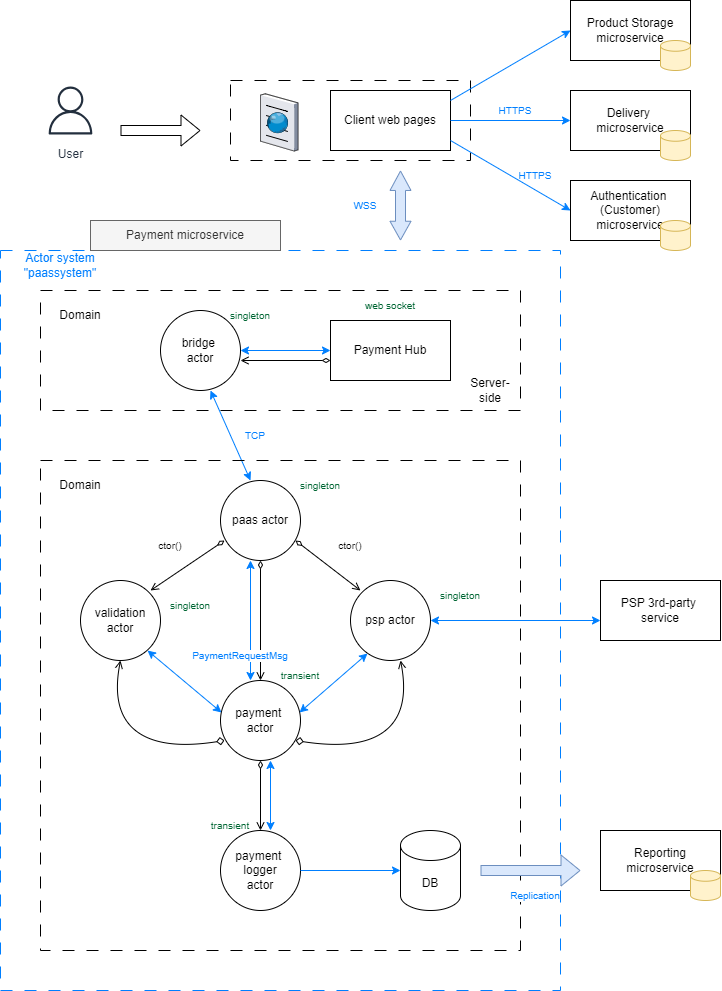

The diagram above was exported from draw.io. Its source (the exported page's mxGraphModel, read from the mxfile embedded in the PNG):
<mxGraphModel dx="1615" dy="869" grid="1" gridSize="10" guides="1" tooltips="1" connect="1" arrows="1" fold="1" page="1" pageScale="1" pageWidth="827" pageHeight="1169" math="0" shadow="0">
  <root>
    <mxCell id="0" />
    <mxCell id="1" parent="0" />
    <mxCell id="MouNl5iUh7ZDfzZ4FlF8-43" value="" style="rounded=0;whiteSpace=wrap;html=1;fillColor=none;strokeColor=#007FFF;dashed=1;dashPattern=12 12;" vertex="1" parent="1">
      <mxGeometry x="40" y="260" width="560" height="740" as="geometry" />
    </mxCell>
    <mxCell id="MouNl5iUh7ZDfzZ4FlF8-23" value="&lt;font color=&quot;#007fff&quot;&gt;Actor system &quot;paassystem&quot;&lt;/font&gt;" style="text;html=1;align=center;verticalAlign=middle;whiteSpace=wrap;rounded=0;" vertex="1" parent="1">
      <mxGeometry x="40" y="260" width="120" height="30" as="geometry" />
    </mxCell>
    <mxCell id="MouNl5iUh7ZDfzZ4FlF8-30" value="User" style="sketch=0;outlineConnect=0;fontColor=#232F3E;gradientColor=none;strokeColor=#232F3E;fillColor=#ffffff;dashed=0;verticalLabelPosition=bottom;verticalAlign=top;align=center;html=1;fontSize=12;fontStyle=0;aspect=fixed;shape=mxgraph.aws4.resourceIcon;resIcon=mxgraph.aws4.user;" vertex="1" parent="1">
      <mxGeometry x="80" y="90" width="60" height="60" as="geometry" />
    </mxCell>
    <mxCell id="MouNl5iUh7ZDfzZ4FlF8-31" value="" style="shape=flexArrow;endArrow=classic;html=1;rounded=0;" edge="1" parent="1">
      <mxGeometry width="50" height="50" relative="1" as="geometry">
        <mxPoint x="160" y="140" as="sourcePoint" />
        <mxPoint x="240" y="140" as="targetPoint" />
      </mxGeometry>
    </mxCell>
    <mxCell id="MouNl5iUh7ZDfzZ4FlF8-32" value="" style="group" vertex="1" connectable="0" parent="1">
      <mxGeometry x="270" y="90" width="240" height="80" as="geometry" />
    </mxCell>
    <mxCell id="MouNl5iUh7ZDfzZ4FlF8-27" value="" style="rounded=0;whiteSpace=wrap;html=1;fillColor=none;dashed=1;dashPattern=12 12;" vertex="1" parent="MouNl5iUh7ZDfzZ4FlF8-32">
      <mxGeometry width="240" height="80" as="geometry" />
    </mxCell>
    <mxCell id="MouNl5iUh7ZDfzZ4FlF8-28" value="" style="verticalLabelPosition=bottom;sketch=0;aspect=fixed;html=1;verticalAlign=top;strokeColor=none;align=center;outlineConnect=0;shape=mxgraph.citrix.browser;" vertex="1" parent="MouNl5iUh7ZDfzZ4FlF8-32">
      <mxGeometry x="30" y="13.260000000000002" width="37.5" height="57.24" as="geometry" />
    </mxCell>
    <mxCell id="MouNl5iUh7ZDfzZ4FlF8-29" value="Client web pages" style="rounded=0;whiteSpace=wrap;html=1;" vertex="1" parent="MouNl5iUh7ZDfzZ4FlF8-32">
      <mxGeometry x="100" y="10" width="120" height="60" as="geometry" />
    </mxCell>
    <mxCell id="MouNl5iUh7ZDfzZ4FlF8-33" value="" style="shape=flexArrow;endArrow=classic;startArrow=classic;html=1;rounded=0;startWidth=10;startSize=5.916666666666667;endWidth=10;endSize=6.156944444444444;fillColor=#dae8fc;strokeColor=#6c8ebf;" edge="1" parent="1">
      <mxGeometry width="100" height="100" relative="1" as="geometry">
        <mxPoint x="440" y="250" as="sourcePoint" />
        <mxPoint x="440" y="180" as="targetPoint" />
      </mxGeometry>
    </mxCell>
    <mxCell id="MouNl5iUh7ZDfzZ4FlF8-35" value="" style="endArrow=classic;startArrow=classic;html=1;rounded=0;strokeColor=#007FFF;" edge="1" parent="1">
      <mxGeometry width="50" height="50" relative="1" as="geometry">
        <mxPoint x="290" y="490" as="sourcePoint" />
        <mxPoint x="250" y="400" as="targetPoint" />
      </mxGeometry>
    </mxCell>
    <mxCell id="MouNl5iUh7ZDfzZ4FlF8-20" value="" style="rounded=0;whiteSpace=wrap;html=1;fillColor=none;dashed=1;dashPattern=12 12;container=0;" vertex="1" parent="1">
      <mxGeometry x="80" y="470" width="480" height="490" as="geometry" />
    </mxCell>
    <mxCell id="MouNl5iUh7ZDfzZ4FlF8-19" value="" style="endArrow=classic;startArrow=classic;html=1;rounded=0;strokeColor=#007FFF;" edge="1" parent="1">
      <mxGeometry width="50" height="50" relative="1" as="geometry">
        <mxPoint x="290" y="690" as="sourcePoint" />
        <mxPoint x="290" y="570" as="targetPoint" />
      </mxGeometry>
    </mxCell>
    <mxCell id="MouNl5iUh7ZDfzZ4FlF8-1" value="paas actor" style="ellipse;whiteSpace=wrap;html=1;aspect=fixed;container=0;" vertex="1" parent="1">
      <mxGeometry x="260" y="490" width="80" height="80" as="geometry" />
    </mxCell>
    <mxCell id="MouNl5iUh7ZDfzZ4FlF8-2" value="payment&amp;nbsp;&lt;div&gt;actor&lt;/div&gt;" style="ellipse;whiteSpace=wrap;html=1;aspect=fixed;container=0;" vertex="1" parent="1">
      <mxGeometry x="260" y="690" width="80" height="80" as="geometry" />
    </mxCell>
    <mxCell id="MouNl5iUh7ZDfzZ4FlF8-3" value="psp actor" style="ellipse;whiteSpace=wrap;html=1;aspect=fixed;container=0;" vertex="1" parent="1">
      <mxGeometry x="390" y="590" width="80" height="80" as="geometry" />
    </mxCell>
    <mxCell id="MouNl5iUh7ZDfzZ4FlF8-4" value="validation actor" style="ellipse;whiteSpace=wrap;html=1;aspect=fixed;container=0;" vertex="1" parent="1">
      <mxGeometry x="120" y="590" width="80" height="80" as="geometry" />
    </mxCell>
    <mxCell id="MouNl5iUh7ZDfzZ4FlF8-5" value="" style="endArrow=diamondThin;html=1;rounded=0;endFill=0;startArrow=open;startFill=0;" edge="1" parent="1">
      <mxGeometry width="50" height="50" relative="1" as="geometry">
        <mxPoint x="190" y="600" as="sourcePoint" />
        <mxPoint x="264" y="550" as="targetPoint" />
      </mxGeometry>
    </mxCell>
    <mxCell id="MouNl5iUh7ZDfzZ4FlF8-6" value="" style="endArrow=open;html=1;rounded=0;endFill=0;startArrow=diamondThin;startFill=0;" edge="1" parent="1">
      <mxGeometry width="50" height="50" relative="1" as="geometry">
        <mxPoint x="335" y="550" as="sourcePoint" />
        <mxPoint x="400" y="600" as="targetPoint" />
      </mxGeometry>
    </mxCell>
    <mxCell id="MouNl5iUh7ZDfzZ4FlF8-7" value="" style="endArrow=open;html=1;rounded=0;startArrow=diamondThin;startFill=0;endFill=0;" edge="1" parent="1">
      <mxGeometry width="50" height="50" relative="1" as="geometry">
        <mxPoint x="300" y="570" as="sourcePoint" />
        <mxPoint x="300" y="690" as="targetPoint" />
      </mxGeometry>
    </mxCell>
    <mxCell id="MouNl5iUh7ZDfzZ4FlF8-8" value="singleton" style="text;html=1;align=center;verticalAlign=middle;whiteSpace=wrap;rounded=0;fontColor=#006633;fontSize=10;container=0;" vertex="1" parent="1">
      <mxGeometry x="200" y="610" width="60" height="10" as="geometry" />
    </mxCell>
    <mxCell id="MouNl5iUh7ZDfzZ4FlF8-9" value="singleton" style="text;html=1;align=center;verticalAlign=middle;whiteSpace=wrap;rounded=0;fontColor=#006633;fontSize=10;container=0;" vertex="1" parent="1">
      <mxGeometry x="470" y="600" width="60" height="10" as="geometry" />
    </mxCell>
    <mxCell id="MouNl5iUh7ZDfzZ4FlF8-10" value="singleton" style="text;html=1;align=center;verticalAlign=middle;whiteSpace=wrap;rounded=0;fontColor=#006633;fontSize=10;container=0;" vertex="1" parent="1">
      <mxGeometry x="330" y="490" width="60" height="10" as="geometry" />
    </mxCell>
    <mxCell id="MouNl5iUh7ZDfzZ4FlF8-11" value="ctor()" style="text;html=1;align=center;verticalAlign=middle;whiteSpace=wrap;rounded=0;fontSize=10;container=0;" vertex="1" parent="1">
      <mxGeometry x="180" y="550" width="60" height="10" as="geometry" />
    </mxCell>
    <mxCell id="MouNl5iUh7ZDfzZ4FlF8-12" value="ctor()" style="text;html=1;align=center;verticalAlign=middle;whiteSpace=wrap;rounded=0;fontSize=10;container=0;" vertex="1" parent="1">
      <mxGeometry x="360" y="550" width="60" height="10" as="geometry" />
    </mxCell>
    <mxCell id="MouNl5iUh7ZDfzZ4FlF8-13" value="PaymentRequestMsg" style="text;html=1;align=center;verticalAlign=middle;whiteSpace=wrap;rounded=0;fontSize=10;fontColor=#007FFF;labelBackgroundColor=default;container=0;" vertex="1" parent="1">
      <mxGeometry x="220" y="660" width="120" height="10" as="geometry" />
    </mxCell>
    <mxCell id="MouNl5iUh7ZDfzZ4FlF8-14" value="transient" style="text;html=1;align=center;verticalAlign=middle;whiteSpace=wrap;rounded=0;fontColor=#006633;fontSize=10;container=0;" vertex="1" parent="1">
      <mxGeometry x="310" y="680" width="60" height="10" as="geometry" />
    </mxCell>
    <mxCell id="MouNl5iUh7ZDfzZ4FlF8-15" value="" style="curved=1;endArrow=diamond;html=1;rounded=0;endFill=0;startArrow=open;startFill=0;" edge="1" parent="1">
      <mxGeometry width="50" height="50" relative="1" as="geometry">
        <mxPoint x="160" y="670" as="sourcePoint" />
        <mxPoint x="264" y="750" as="targetPoint" />
        <Array as="points">
          <mxPoint x="150" y="720" />
          <mxPoint x="200" y="760" />
        </Array>
      </mxGeometry>
    </mxCell>
    <mxCell id="MouNl5iUh7ZDfzZ4FlF8-16" value="" style="curved=1;endArrow=diamond;html=1;rounded=0;endFill=0;startArrow=open;startFill=0;" edge="1" parent="1">
      <mxGeometry width="50" height="50" relative="1" as="geometry">
        <mxPoint x="440" y="670" as="sourcePoint" />
        <mxPoint x="335" y="750" as="targetPoint" />
        <Array as="points">
          <mxPoint x="450" y="720" />
          <mxPoint x="400" y="760" />
        </Array>
      </mxGeometry>
    </mxCell>
    <mxCell id="MouNl5iUh7ZDfzZ4FlF8-17" value="" style="endArrow=classic;startArrow=classic;html=1;rounded=0;fontColor=#006633;strokeColor=#007FFF;" edge="1" parent="1">
      <mxGeometry width="50" height="50" relative="1" as="geometry">
        <mxPoint x="339" y="722" as="sourcePoint" />
        <mxPoint x="407" y="663" as="targetPoint" />
      </mxGeometry>
    </mxCell>
    <mxCell id="MouNl5iUh7ZDfzZ4FlF8-18" value="" style="endArrow=classic;startArrow=classic;html=1;rounded=0;fontColor=#006633;strokeColor=#007FFF;" edge="1" parent="1">
      <mxGeometry width="50" height="50" relative="1" as="geometry">
        <mxPoint x="261" y="722" as="sourcePoint" />
        <mxPoint x="187" y="660" as="targetPoint" />
      </mxGeometry>
    </mxCell>
    <mxCell id="MouNl5iUh7ZDfzZ4FlF8-21" value="Domain" style="text;html=1;align=center;verticalAlign=middle;whiteSpace=wrap;rounded=0;container=0;" vertex="1" parent="1">
      <mxGeometry x="90" y="480" width="60" height="30" as="geometry" />
    </mxCell>
    <mxCell id="MouNl5iUh7ZDfzZ4FlF8-24" value="" style="rounded=0;whiteSpace=wrap;html=1;fillColor=none;dashed=1;dashPattern=12 12;container=0;" vertex="1" parent="1">
      <mxGeometry x="80" y="300" width="480" height="120" as="geometry" />
    </mxCell>
    <mxCell id="MouNl5iUh7ZDfzZ4FlF8-22" value="bridge&amp;nbsp;&lt;div&gt;actor&lt;/div&gt;" style="ellipse;whiteSpace=wrap;html=1;aspect=fixed;container=0;" vertex="1" parent="1">
      <mxGeometry x="200" y="320" width="80" height="80" as="geometry" />
    </mxCell>
    <mxCell id="MouNl5iUh7ZDfzZ4FlF8-26" value="Payment Hub" style="rounded=0;whiteSpace=wrap;html=1;container=0;" vertex="1" parent="1">
      <mxGeometry x="370" y="330" width="120" height="60" as="geometry" />
    </mxCell>
    <mxCell id="MouNl5iUh7ZDfzZ4FlF8-36" value="" style="endArrow=classic;startArrow=classic;html=1;rounded=0;strokeColor=#007FFF;" edge="1" parent="1">
      <mxGeometry width="50" height="50" relative="1" as="geometry">
        <mxPoint x="280" y="360" as="sourcePoint" />
        <mxPoint x="370" y="360" as="targetPoint" />
      </mxGeometry>
    </mxCell>
    <mxCell id="MouNl5iUh7ZDfzZ4FlF8-37" value="Domain" style="text;html=1;align=center;verticalAlign=middle;whiteSpace=wrap;rounded=0;container=0;" vertex="1" parent="1">
      <mxGeometry x="90" y="310" width="60" height="30" as="geometry" />
    </mxCell>
    <mxCell id="MouNl5iUh7ZDfzZ4FlF8-38" value="Server-side" style="text;html=1;align=center;verticalAlign=middle;whiteSpace=wrap;rounded=0;container=0;" vertex="1" parent="1">
      <mxGeometry x="500" y="385" width="60" height="30" as="geometry" />
    </mxCell>
    <mxCell id="MouNl5iUh7ZDfzZ4FlF8-39" value="web socket" style="text;html=1;align=center;verticalAlign=middle;whiteSpace=wrap;rounded=0;fontColor=#006633;fontSize=10;container=0;" vertex="1" parent="1">
      <mxGeometry x="400" y="310" width="60" height="10" as="geometry" />
    </mxCell>
    <mxCell id="MouNl5iUh7ZDfzZ4FlF8-40" value="" style="endArrow=diamondThin;startArrow=open;html=1;rounded=0;startFill=0;endFill=0;" edge="1" parent="1">
      <mxGeometry width="50" height="50" relative="1" as="geometry">
        <mxPoint x="280" y="370" as="sourcePoint" />
        <mxPoint x="370" y="370" as="targetPoint" />
      </mxGeometry>
    </mxCell>
    <mxCell id="MouNl5iUh7ZDfzZ4FlF8-41" value="&lt;font style=&quot;font-size: 10px;&quot;&gt;TCP&lt;/font&gt;" style="text;html=1;align=center;verticalAlign=middle;whiteSpace=wrap;rounded=0;fontColor=#007FFF;" vertex="1" parent="1">
      <mxGeometry x="270" y="440" width="50" height="10" as="geometry" />
    </mxCell>
    <mxCell id="MouNl5iUh7ZDfzZ4FlF8-42" value="&lt;font style=&quot;font-size: 10px;&quot;&gt;WSS&lt;/font&gt;" style="text;html=1;align=center;verticalAlign=middle;whiteSpace=wrap;rounded=0;fontColor=#007FFF;" vertex="1" parent="1">
      <mxGeometry x="380" y="210" width="50" height="10" as="geometry" />
    </mxCell>
    <mxCell id="MouNl5iUh7ZDfzZ4FlF8-44" value="singleton" style="text;html=1;align=center;verticalAlign=middle;whiteSpace=wrap;rounded=0;fontColor=#006633;fontSize=10;container=0;" vertex="1" parent="1">
      <mxGeometry x="260" y="320" width="60" height="10" as="geometry" />
    </mxCell>
    <mxCell id="MouNl5iUh7ZDfzZ4FlF8-45" value="payment&amp;nbsp;&lt;div&gt;logger&lt;br&gt;&lt;div&gt;actor&lt;/div&gt;&lt;/div&gt;" style="ellipse;whiteSpace=wrap;html=1;aspect=fixed;container=0;" vertex="1" parent="1">
      <mxGeometry x="260" y="840" width="80" height="80" as="geometry" />
    </mxCell>
    <mxCell id="MouNl5iUh7ZDfzZ4FlF8-46" value="DB" style="shape=cylinder3;whiteSpace=wrap;html=1;boundedLbl=1;backgroundOutline=1;size=15;" vertex="1" parent="1">
      <mxGeometry x="440" y="840" width="60" height="80" as="geometry" />
    </mxCell>
    <mxCell id="MouNl5iUh7ZDfzZ4FlF8-47" value="" style="endArrow=diamondThin;startArrow=open;html=1;rounded=0;endFill=0;startFill=0;" edge="1" parent="1">
      <mxGeometry width="50" height="50" relative="1" as="geometry">
        <mxPoint x="300" y="840" as="sourcePoint" />
        <mxPoint x="300" y="770" as="targetPoint" />
      </mxGeometry>
    </mxCell>
    <mxCell id="MouNl5iUh7ZDfzZ4FlF8-48" value="" style="endArrow=classic;startArrow=classic;html=1;rounded=0;endFill=1;startFill=1;strokeColor=#007FFF;" edge="1" parent="1">
      <mxGeometry width="50" height="50" relative="1" as="geometry">
        <mxPoint x="310" y="840" as="sourcePoint" />
        <mxPoint x="310" y="770" as="targetPoint" />
      </mxGeometry>
    </mxCell>
    <mxCell id="MouNl5iUh7ZDfzZ4FlF8-49" value="transient" style="text;html=1;align=center;verticalAlign=middle;whiteSpace=wrap;rounded=0;fontColor=#006633;fontSize=10;container=0;" vertex="1" parent="1">
      <mxGeometry x="240" y="830" width="60" height="10" as="geometry" />
    </mxCell>
    <mxCell id="MouNl5iUh7ZDfzZ4FlF8-50" value="" style="endArrow=classic;startArrow=none;html=1;rounded=0;startFill=0;strokeColor=#007FFF;" edge="1" parent="1">
      <mxGeometry width="50" height="50" relative="1" as="geometry">
        <mxPoint x="340" y="880" as="sourcePoint" />
        <mxPoint x="440" y="880" as="targetPoint" />
      </mxGeometry>
    </mxCell>
    <mxCell id="zf_f22n3AS0cb7XW8usH-2" value="Delivery&amp;nbsp;&lt;div&gt;microservice&lt;/div&gt;" style="rounded=0;whiteSpace=wrap;html=1;" vertex="1" parent="1">
      <mxGeometry x="610" y="100" width="120" height="60" as="geometry" />
    </mxCell>
    <mxCell id="zf_f22n3AS0cb7XW8usH-3" value="" style="shape=cylinder3;whiteSpace=wrap;html=1;boundedLbl=1;backgroundOutline=1;size=5.3703658492476904;fillColor=#fff2cc;strokeColor=#d6b656;" vertex="1" parent="1">
      <mxGeometry x="700" y="140" width="30" height="30" as="geometry" />
    </mxCell>
    <mxCell id="zf_f22n3AS0cb7XW8usH-4" value="" style="endArrow=none;html=1;rounded=0;startArrow=classic;startFill=1;endFill=0;strokeColor=#007FFF;" edge="1" parent="1">
      <mxGeometry width="50" height="50" relative="1" as="geometry">
        <mxPoint x="610" y="130" as="sourcePoint" />
        <mxPoint x="490" y="130" as="targetPoint" />
      </mxGeometry>
    </mxCell>
    <mxCell id="zf_f22n3AS0cb7XW8usH-5" value="&lt;font style=&quot;font-size: 10px;&quot;&gt;HTTPS&lt;/font&gt;" style="text;html=1;align=center;verticalAlign=middle;whiteSpace=wrap;rounded=0;fontColor=#007FFF;" vertex="1" parent="1">
      <mxGeometry x="530" y="115" width="50" height="10" as="geometry" />
    </mxCell>
    <mxCell id="zf_f22n3AS0cb7XW8usH-6" value="PSP 3rd-party&amp;nbsp;&lt;div&gt;service&lt;/div&gt;" style="rounded=0;whiteSpace=wrap;html=1;" vertex="1" parent="1">
      <mxGeometry x="640" y="590" width="120" height="60" as="geometry" />
    </mxCell>
    <mxCell id="zf_f22n3AS0cb7XW8usH-7" value="Authentication&amp;nbsp; (Customer) microservice" style="rounded=0;whiteSpace=wrap;html=1;" vertex="1" parent="1">
      <mxGeometry x="610" y="190" width="120" height="60" as="geometry" />
    </mxCell>
    <mxCell id="zf_f22n3AS0cb7XW8usH-8" value="" style="shape=cylinder3;whiteSpace=wrap;html=1;boundedLbl=1;backgroundOutline=1;size=5.3703658492476904;fillColor=#fff2cc;strokeColor=#d6b656;" vertex="1" parent="1">
      <mxGeometry x="700" y="230" width="30" height="30" as="geometry" />
    </mxCell>
    <mxCell id="zf_f22n3AS0cb7XW8usH-9" value="" style="endArrow=none;html=1;rounded=0;startArrow=classic;startFill=1;endFill=0;strokeColor=#007FFF;" edge="1" parent="1">
      <mxGeometry width="50" height="50" relative="1" as="geometry">
        <mxPoint x="610" y="220" as="sourcePoint" />
        <mxPoint x="490" y="150" as="targetPoint" />
      </mxGeometry>
    </mxCell>
    <mxCell id="zf_f22n3AS0cb7XW8usH-10" value="&lt;font style=&quot;font-size: 10px;&quot;&gt;HTTPS&lt;/font&gt;" style="text;html=1;align=center;verticalAlign=middle;whiteSpace=wrap;rounded=0;fontColor=#007FFF;" vertex="1" parent="1">
      <mxGeometry x="550" y="180" width="50" height="10" as="geometry" />
    </mxCell>
    <mxCell id="zf_f22n3AS0cb7XW8usH-11" value="" style="endArrow=classic;startArrow=classic;html=1;rounded=0;strokeColor=#007FFF;" edge="1" parent="1">
      <mxGeometry width="50" height="50" relative="1" as="geometry">
        <mxPoint x="470" y="630" as="sourcePoint" />
        <mxPoint x="640" y="630" as="targetPoint" />
      </mxGeometry>
    </mxCell>
    <mxCell id="zf_f22n3AS0cb7XW8usH-12" value="Product Storage&lt;div&gt;microservice&lt;/div&gt;" style="rounded=0;whiteSpace=wrap;html=1;" vertex="1" parent="1">
      <mxGeometry x="610" y="10" width="120" height="60" as="geometry" />
    </mxCell>
    <mxCell id="zf_f22n3AS0cb7XW8usH-13" value="" style="shape=cylinder3;whiteSpace=wrap;html=1;boundedLbl=1;backgroundOutline=1;size=5.3703658492476904;fillColor=#fff2cc;strokeColor=#d6b656;" vertex="1" parent="1">
      <mxGeometry x="700" y="50" width="30" height="30" as="geometry" />
    </mxCell>
    <mxCell id="zf_f22n3AS0cb7XW8usH-14" value="" style="endArrow=classic;html=1;rounded=0;startArrow=none;startFill=0;endFill=1;strokeColor=#007FFF;" edge="1" parent="1">
      <mxGeometry width="50" height="50" relative="1" as="geometry">
        <mxPoint x="490" y="110" as="sourcePoint" />
        <mxPoint x="610" y="40" as="targetPoint" />
      </mxGeometry>
    </mxCell>
    <mxCell id="zf_f22n3AS0cb7XW8usH-15" value="Payment microservice" style="text;html=1;align=center;verticalAlign=middle;whiteSpace=wrap;rounded=0;fillColor=#f5f5f5;fontColor=#333333;strokeColor=#666666;" vertex="1" parent="1">
      <mxGeometry x="130" y="230" width="190" height="30" as="geometry" />
    </mxCell>
    <mxCell id="zf_f22n3AS0cb7XW8usH-16" value="Reporting microservice" style="rounded=0;whiteSpace=wrap;html=1;" vertex="1" parent="1">
      <mxGeometry x="640" y="840" width="120" height="60" as="geometry" />
    </mxCell>
    <mxCell id="zf_f22n3AS0cb7XW8usH-17" value="" style="shape=cylinder3;whiteSpace=wrap;html=1;boundedLbl=1;backgroundOutline=1;size=5.3703658492476904;fillColor=#fff2cc;strokeColor=#d6b656;" vertex="1" parent="1">
      <mxGeometry x="730" y="880" width="30" height="30" as="geometry" />
    </mxCell>
    <mxCell id="zf_f22n3AS0cb7XW8usH-18" value="" style="shape=flexArrow;endArrow=classic;html=1;rounded=0;fillColor=#dae8fc;strokeColor=#6c8ebf;" edge="1" parent="1">
      <mxGeometry width="50" height="50" relative="1" as="geometry">
        <mxPoint x="520" y="880" as="sourcePoint" />
        <mxPoint x="620" y="880" as="targetPoint" />
      </mxGeometry>
    </mxCell>
    <mxCell id="zf_f22n3AS0cb7XW8usH-20" value="Replication" style="text;html=1;align=center;verticalAlign=middle;whiteSpace=wrap;rounded=0;fontSize=10;fontColor=#007FFF;labelBackgroundColor=default;container=0;" vertex="1" parent="1">
      <mxGeometry x="530" y="900" width="90" height="10" as="geometry" />
    </mxCell>
  </root>
</mxGraphModel>